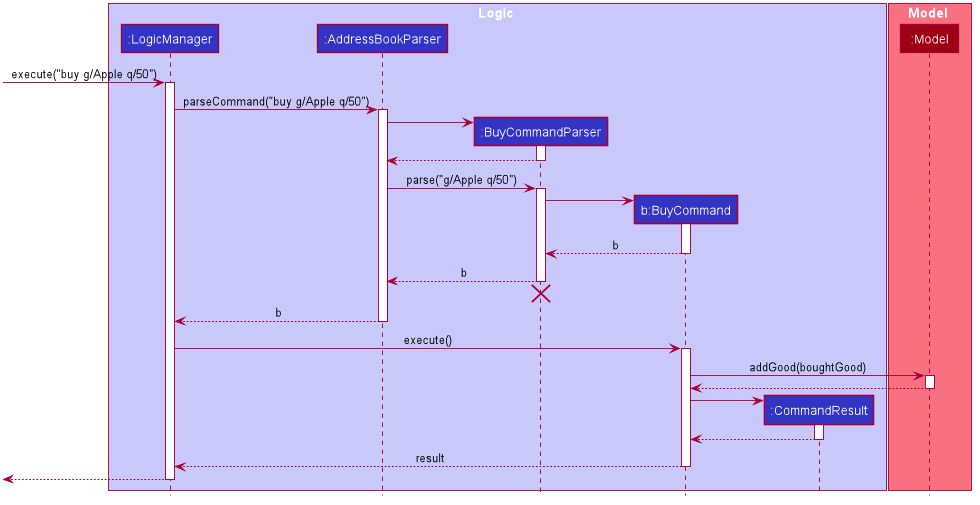

The diagram above was rendered by PlantUML. Its source (embedded in the PNG):
@startuml








skinparam BackgroundColor #FFFFFFF

skinparam Shadowing false

skinparam Class {
    FontColor #FFFFFF
    BorderThickness 1
    BorderColor #FFFFFF
    StereotypeFontColor #FFFFFF
    FontName Arial
}

skinparam Actor {
    BorderColor #000000
    Color #000000
    FontName Arial
}

skinparam Sequence {
    MessageAlign center
    BoxFontSize 15
    BoxPadding 0
    BoxFontColor #FFFFFF
    FontName Arial
}

skinparam Participant {
    FontColor #FFFFFFF
    Padding 20
}

skinparam MinClassWidth 50
skinparam ParticipantPadding 10
skinparam Shadowing false
skinparam DefaultTextAlignment center
skinparam packageStyle Rectangle

hide footbox
hide members
hide circle

box Logic #C8C8FA
participant ":LogicManager" as LogicManager #3333C4
participant ":AddressBookParser" as AddressBookParser #3333C4
participant ":BuyCommandParser" as BuyCommandParser #3333C4
participant "b:BuyCommand" as BuyCommand #3333C4
participant ":CommandResult" as CommandResult #3333C4
end box

box Model #F97181
participant ":Model" as Model #9D0012
end box

[-> LogicManager : execute("buy g/Apple q/50")
activate LogicManager

LogicManager -> AddressBookParser : parseCommand("buy g/Apple q/50")
activate AddressBookParser

create BuyCommandParser
AddressBookParser -> BuyCommandParser
activate BuyCommandParser

BuyCommandParser --> AddressBookParser
deactivate BuyCommandParser

AddressBookParser -> BuyCommandParser : parse("g/Apple q/50")
activate BuyCommandParser

create BuyCommand
BuyCommandParser -> BuyCommand
activate BuyCommand

BuyCommand --> BuyCommandParser : b
deactivate BuyCommand

BuyCommandParser --> AddressBookParser : b
deactivate BuyCommandParser
BuyCommandParser -[hidden]-> AddressBookParser
destroy BuyCommandParser

AddressBookParser --> LogicManager : b
deactivate AddressBookParser

LogicManager -> BuyCommand : execute()
activate BuyCommand

BuyCommand -> Model : addGood(boughtGood)
activate Model

Model --> BuyCommand
deactivate Model

create CommandResult
BuyCommand -> CommandResult
activate CommandResult

CommandResult --> BuyCommand
deactivate CommandResult

BuyCommand --> LogicManager : result
deactivate BuyCommand

[<--LogicManager
deactivate LogicManager
@enduml